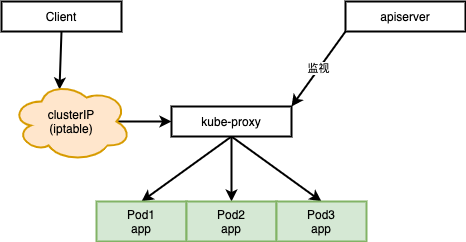

The diagram above was exported from draw.io. Its source (the exported page's mxGraphModel, read from the mxfile embedded in the PNG):
<mxGraphModel dx="597" dy="804" grid="1" gridSize="10" guides="1" tooltips="1" connect="1" arrows="1" fold="1" page="1" pageScale="1" pageWidth="827" pageHeight="1169" math="0" shadow="0">
  <root>
    <mxCell id="0" />
    <mxCell id="1" parent="0" />
    <mxCell id="Ht327va_mj3IRHFUSsJn-6" style="edgeStyle=none;rounded=0;orthogonalLoop=1;jettySize=auto;html=1;exitX=0.5;exitY=1;exitDx=0;exitDy=0;entryX=0.4;entryY=0.1;entryDx=0;entryDy=0;entryPerimeter=0;strokeWidth=2;" edge="1" parent="1" source="Ht327va_mj3IRHFUSsJn-1" target="Ht327va_mj3IRHFUSsJn-3">
      <mxGeometry relative="1" as="geometry" />
    </mxCell>
    <mxCell id="Ht327va_mj3IRHFUSsJn-1" value="Client" style="rounded=0;whiteSpace=wrap;html=1;strokeWidth=2;" vertex="1" parent="1">
      <mxGeometry x="70" y="90" width="120" height="30" as="geometry" />
    </mxCell>
    <mxCell id="Ht327va_mj3IRHFUSsJn-11" style="edgeStyle=none;rounded=0;orthogonalLoop=1;jettySize=auto;html=1;exitX=0.5;exitY=1;exitDx=0;exitDy=0;entryX=0.5;entryY=0;entryDx=0;entryDy=0;strokeWidth=2;" edge="1" parent="1" source="Ht327va_mj3IRHFUSsJn-2" target="Ht327va_mj3IRHFUSsJn-8">
      <mxGeometry relative="1" as="geometry" />
    </mxCell>
    <mxCell id="Ht327va_mj3IRHFUSsJn-12" style="edgeStyle=none;rounded=0;orthogonalLoop=1;jettySize=auto;html=1;exitX=0.5;exitY=1;exitDx=0;exitDy=0;entryX=0.5;entryY=0;entryDx=0;entryDy=0;strokeWidth=2;" edge="1" parent="1" source="Ht327va_mj3IRHFUSsJn-2" target="Ht327va_mj3IRHFUSsJn-9">
      <mxGeometry relative="1" as="geometry" />
    </mxCell>
    <mxCell id="Ht327va_mj3IRHFUSsJn-13" style="edgeStyle=none;rounded=0;orthogonalLoop=1;jettySize=auto;html=1;exitX=0.5;exitY=1;exitDx=0;exitDy=0;entryX=0.5;entryY=0;entryDx=0;entryDy=0;strokeWidth=2;" edge="1" parent="1" source="Ht327va_mj3IRHFUSsJn-2" target="Ht327va_mj3IRHFUSsJn-10">
      <mxGeometry relative="1" as="geometry" />
    </mxCell>
    <mxCell id="Ht327va_mj3IRHFUSsJn-2" value="kube-proxy" style="rounded=0;whiteSpace=wrap;html=1;strokeWidth=2;" vertex="1" parent="1">
      <mxGeometry x="240" y="195" width="120" height="30" as="geometry" />
    </mxCell>
    <mxCell id="Ht327va_mj3IRHFUSsJn-7" style="edgeStyle=none;rounded=0;orthogonalLoop=1;jettySize=auto;html=1;exitX=0.875;exitY=0.5;exitDx=0;exitDy=0;exitPerimeter=0;entryX=0;entryY=0.5;entryDx=0;entryDy=0;strokeWidth=2;" edge="1" parent="1" source="Ht327va_mj3IRHFUSsJn-3" target="Ht327va_mj3IRHFUSsJn-2">
      <mxGeometry relative="1" as="geometry" />
    </mxCell>
    <mxCell id="Ht327va_mj3IRHFUSsJn-3" value="clusterIP&lt;br&gt;(iptable)" style="ellipse;shape=cloud;whiteSpace=wrap;html=1;strokeWidth=2;fillColor=#ffe6cc;strokeColor=#d79b00;" vertex="1" parent="1">
      <mxGeometry x="80" y="170" width="120" height="80" as="geometry" />
    </mxCell>
    <mxCell id="Ht327va_mj3IRHFUSsJn-5" style="rounded=0;orthogonalLoop=1;jettySize=auto;html=1;exitX=0;exitY=1;exitDx=0;exitDy=0;entryX=1;entryY=0;entryDx=0;entryDy=0;strokeWidth=2;" edge="1" parent="1" source="Ht327va_mj3IRHFUSsJn-4" target="Ht327va_mj3IRHFUSsJn-2">
      <mxGeometry relative="1" as="geometry" />
    </mxCell>
    <mxCell id="Ht327va_mj3IRHFUSsJn-14" value="监视" style="edgeLabel;html=1;align=center;verticalAlign=middle;resizable=0;points=[];" vertex="1" connectable="0" parent="Ht327va_mj3IRHFUSsJn-5">
      <mxGeometry x="0.0039" y="-1" relative="1" as="geometry">
        <mxPoint as="offset" />
      </mxGeometry>
    </mxCell>
    <mxCell id="Ht327va_mj3IRHFUSsJn-4" value="apiserver" style="rounded=0;whiteSpace=wrap;html=1;strokeWidth=2;" vertex="1" parent="1">
      <mxGeometry x="414" y="90" width="120" height="30" as="geometry" />
    </mxCell>
    <mxCell id="Ht327va_mj3IRHFUSsJn-8" value="Pod1&lt;br&gt;app" style="rounded=0;whiteSpace=wrap;html=1;strokeWidth=2;fillColor=#d5e8d4;strokeColor=#82b366;" vertex="1" parent="1">
      <mxGeometry x="165" y="290" width="90" height="40" as="geometry" />
    </mxCell>
    <mxCell id="Ht327va_mj3IRHFUSsJn-9" value="Pod2&lt;br&gt;app" style="rounded=0;whiteSpace=wrap;html=1;strokeWidth=2;fillColor=#d5e8d4;strokeColor=#82b366;" vertex="1" parent="1">
      <mxGeometry x="255" y="290" width="90" height="40" as="geometry" />
    </mxCell>
    <mxCell id="Ht327va_mj3IRHFUSsJn-10" value="Pod3&lt;br&gt;app" style="rounded=0;whiteSpace=wrap;html=1;strokeWidth=2;fillColor=#d5e8d4;strokeColor=#82b366;" vertex="1" parent="1">
      <mxGeometry x="345" y="290" width="90" height="40" as="geometry" />
    </mxCell>
  </root>
</mxGraphModel>